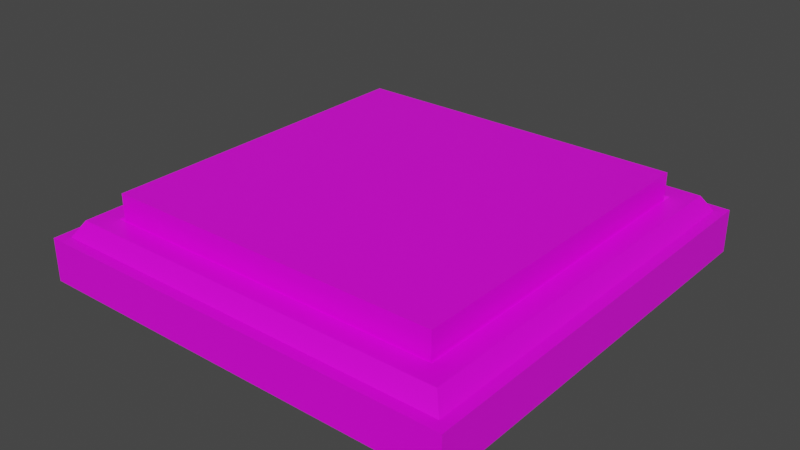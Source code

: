 # Source: Button.blend  (saved by Blender 2.82.7; exported with 4.5.12 LTS)
import bpy
from mathutils import Matrix  # noqa: F401  (used for matrix-valued properties, if any)

bpy.ops.wm.read_factory_settings(use_empty=True)
scene = bpy.context.scene
scene.name = 'Scene'

# ---- collections
col_collection = bpy.data.collections.new('Collection'); scene.collection.children.link(col_collection)

# ---- images (referenced by path relative to the original .blend; pixels are not part of the script)
import os
ASSET_DIR = os.environ.get("B2B_ASSET_DIR", "")  # directory of the original .blend (textures are referenced by path, not embedded)
HERE = os.path.dirname(os.path.abspath(__file__))  # packed textures are extracted next to this script under _unpacked/

def load_image(name, relpath, width, height, colorspace="sRGB"):
    """Load a texture the original file referenced (path relative to the .blend, or extracted next to this script)."""
    p = next((c for c in (os.path.join(HERE, relpath), os.path.join(ASSET_DIR, relpath)) if relpath and os.path.exists(c)), "")
    if p:
        img = bpy.data.images.load(p, check_existing=True)
        img.name = name
    else:  # same state as the original file: an image datablock whose file is absent (Cycles renders it pink)
        img = bpy.data.images.new(name, width, height)
        img.source = "FILE"
        img.filepath = "//" + (relpath or name)
    img.colorspace_settings.name = colorspace
    return img
img_palette_png = load_image('Palette.png', 'Palette.png', 1024, 1024, 'sRGB')

# ---- materials (node trees are filled in below, after node groups)
mat_material = bpy.data.materials.new('Material')
mat_material.alpha_threshold = 0.0
mat_material.use_transparent_shadow = False
mat_material.line_color = (0.0, 0.0, 0.0, 1.0)

# ---- material node trees
mat_material.use_nodes = True; mat_material.node_tree.nodes.clear()
_N = mat_material.node_tree.nodes; _L = mat_material.node_tree.links
n0 = _N.new('ShaderNodeOutputMaterial'); n0.name = 'Material Output'; n0.location = (300, 300)
n1 = _N.new('ShaderNodeBsdfPrincipled'); n1.name = 'Principled BSDF'; n1.location = (10, 300)
n1.distribution = 'GGX'
n1.subsurface_method = 'BURLEY'
n1.inputs[2].default_value = 0.4
n1.inputs[3].default_value = 1.45
n1.inputs[27].default_value = (0.0, 0.0, 0.0, 1.0)
n1.inputs[28].default_value = 1.0
n2 = _N.new('ShaderNodeTexImage'); n2.name = 'Image Texture'; n2.location = (-280, 280)
n2.image = img_palette_png
_L.new(n1.outputs[0], n0.inputs[0])
_L.new(n2.outputs[0], n1.inputs[0])
n0.is_active_output = True

# ---- world
world_world = bpy.data.worlds.new('World'); scene.world = world_world
world_world.use_nodes = True; world_world.node_tree.nodes.clear()
_N = world_world.node_tree.nodes; _L = world_world.node_tree.links
n0 = _N.new('ShaderNodeOutputWorld'); n0.name = 'World Output'; n0.location = (300, 300)
n1 = _N.new('ShaderNodeBackground'); n1.name = 'Background'; n1.location = (10, 300)
n1.inputs[0].default_value = (0.05088, 0.05088, 0.05088, 1.0)
_L.new(n1.outputs[0], n0.inputs[0])
n0.is_active_output = True
world_world.color = (0.05088, 0.05088, 0.05088)
world_world.use_sun_shadow = False
world_world.sun_shadow_jitter_overblur = 0.0

# ---- meshes
me_cube = bpy.data.meshes.new('Cube')
me_cube.from_pydata([(0.95, 0.95, 0.1), (1.0, 1.0, -0.1), (0.95, -0.95, 0.1), (1.0, -1.0, -0.1), (-0.95, 0.95, 0.1), (-1.0, 1.0, -0.1), (-0.95, -0.95, 0.1), (-1.0, -1.0, -0.1), (1.0, -1.0, 0.1), (-1.0, -1.0, 0.1), (1.0, 1.0, 0.1), (-1.0, 1.0, 0.1), (0.7925, -0.7925, 0.1581), (-0.7925, -0.7925, 0.1581), (0.7925, 0.7925, 0.1581), (-0.7925, 0.7925, 0.1581), (0.9025, -0.9025, 0.174), (-0.9025, -0.9025, 0.174), (0.9025, 0.9025, 0.174), (-0.9025, 0.9025, 0.174), (0.8077, -0.8077, 0.174), (-0.8077, -0.8077, 0.174), (0.8077, 0.8077, 0.174), (-0.8077, 0.8077, 0.174)], [], [(4, 6, 17, 19), (3, 8, 9, 7), (7, 9, 11, 5), (5, 1, 3, 7), (1, 10, 8, 3), (5, 11, 10, 1), (2, 6, 9, 8), (0, 2, 8, 10), (6, 4, 11, 9), (4, 0, 10, 11), (6, 2, 16, 17), (0, 4, 19, 18), (2, 0, 18, 16), (20, 21, 17, 16), (22, 20, 16, 18), (21, 23, 19, 17), (23, 22, 18, 19), (15, 14, 22, 23), (13, 15, 23, 21), (14, 12, 20, 22), (12, 13, 21, 20)])
_uv = me_cube.uv_layers.new(name='UVMap')
_uv.uv.foreach_set('vector', [0.6211, 0.9444, 0.6211, 0.9444, 0.6211, 0.9444, 0.6211, 0.9444, 0.6211, 0.9444, 0.6211, 0.9444, 0.6211, 0.9444, 0.6211, 0.9444, 0.6211, 0.9444, 0.6211, 0.9444, 0.6211, 0.9444, 0.6211, 0.9444, 0.6211, 0.9444, 0.6211, 0.9444, 0.6211, 0.9444, 0.6211, 0.9444, 0.6211, 0.9444, 0.6211, 0.9444, 0.6211, 0.9444, 0.6211, 0.9444, 0.6211, 0.9444, 0.6211, 0.9444, 0.6211, 0.9444, 0.6211, 0.9444, 0.6211, 0.9444, 0.6211, 0.9444, 0.6211, 0.9444, 0.6211, 0.9444, 0.6211, 0.9444, 0.6211, 0.9444, 0.6211, 0.9444, 0.6211, 0.9444, 0.6211, 0.9444, 0.6211, 0.9444, 0.6211, 0.9444, 0.6211, 0.9444, 0.6211, 0.9444, 0.6211, 0.9444, 0.6211, 0.9444, 0.6211, 0.9444, 0.6211, 0.9444, 0.6211, 0.9444, 0.6211, 0.9444, 0.6211, 0.9444, 0.6211, 0.9444, 0.6211, 0.9444, 0.6211, 0.9444, 0.6211, 0.9444, 0.6211, 0.9444, 0.6211, 0.9444, 0.6211, 0.9444, 0.6211, 0.9444, 0.6211, 0.9444, 0.6211, 0.9444, 0.6211, 0.9444, 0.6211, 0.9444, 0.6211, 0.9444, 0.6211, 0.9444, 0.6211, 0.9444, 0.6211, 0.9444, 0.6211, 0.9444, 0.6211, 0.9444, 0.6211, 0.9444, 0.6211, 0.9444, 0.6211, 0.9444, 0.6211, 0.9444, 0.6211, 0.9444, 0.6211, 0.9444, 0.6211, 0.9444, 0.6211, 0.9444, 0.6211, 0.9444, 0.6211, 0.9444, 0.6211, 0.9444, 0.6211, 0.9444, 0.6211, 0.9444, 0.6211, 0.9444, 0.6211, 0.9444, 0.6211, 0.9444, 0.6211, 0.9444, 0.6211, 0.9444, 0.6211, 0.9444, 0.6211, 0.9444, 0.6211, 0.9444, 0.6211, 0.9444])
me_cube.materials.append(mat_material)
me_cube.use_remesh_preserve_volume = False
me_cube.use_remesh_preserve_attributes = False
me_cube.use_mirror_vertex_groups = False
me_cube.update()
me_cube_001 = bpy.data.meshes.new('Cube.001')
me_cube_001.from_pydata([(0.7925, -0.7925, 0.1581), (-0.7925, -0.7925, 0.1581), (0.7925, 0.7925, 0.1581), (-0.7925, 0.7925, 0.1581), (0.7925, -0.7925, 0.3155), (-0.7925, -0.7925, 0.3155), (0.7925, 0.7925, 0.3155), (-0.7925, 0.7925, 0.3155)], [], [(2, 3, 7, 6), (6, 7, 5, 4), (0, 2, 6, 4), (3, 1, 5, 7), (1, 0, 4, 5)])
_uv = me_cube_001.uv_layers.new(name='UVMap')
_uv.uv.foreach_set('vector', [0.8711, 0.8351, 0.8711, 0.8351, 0.8711, 0.8351, 0.8711, 0.8351, 0.8711, 0.8351, 0.8711, 0.8351, 0.8711, 0.8351, 0.8711, 0.8351, 0.8711, 0.8351, 0.8711, 0.8351, 0.8711, 0.8351, 0.8711, 0.8351, 0.8711, 0.8351, 0.8711, 0.8351, 0.8711, 0.8351, 0.8711, 0.8351, 0.8711, 0.8351, 0.8711, 0.8351, 0.8711, 0.8351, 0.8711, 0.8351])
me_cube_001.materials.append(mat_material)
me_cube_001.use_remesh_preserve_volume = False
me_cube_001.use_remesh_preserve_attributes = False
me_cube_001.use_mirror_vertex_groups = False
me_cube_001.update()

# ---- objects
ob_housing = bpy.data.objects.new('Housing', me_cube)
ob_button = bpy.data.objects.new('button', me_cube_001)

# ---- transforms, parenting, visibility, modifiers, constraints
ob_housing.location = (0.0, 0.0, 0.0)
ob_housing.lock_rotations_4d = False
ob_housing.empty_display_type = 'ARROWS'
ob_housing.lineart.crease_threshold = 0.0
ob_button.location = (0.0, 0.0, -0.02735)
ob_button.lock_rotations_4d = False
ob_button.empty_display_type = 'ARROWS'
ob_button.lineart.crease_threshold = 0.0

# ---- collection membership
col_collection.objects.link(ob_housing)
col_collection.objects.link(ob_button)

# ---- scene / render settings (as saved in the file)
scene.frame_start = 1; scene.frame_end = 250; scene.frame_set(1)
scene.render.engine = 'BLENDER_EEVEE_NEXT'
scene.cycles.use_denoising = False
scene.cycles.samples = 128
scene.cycles.sampling_pattern = 'TABULATED_SOBOL'
scene.cycles.use_adaptive_sampling = False
scene.cycles.use_light_tree = False
scene.view_settings.view_transform = 'Filmic'
bpy.context.view_layer.update()

# ---- added for rendering (the .blend has no active camera and no usable light): camera, sun
cam_auto = bpy.data.cameras.new('AutoCamera')
cam_auto.lens = 50.0
cam_auto.sensor_width = 36.0
cam_auto.clip_end = 1000.0
ob_auto_camera = bpy.data.objects.new('AutoCamera', cam_auto)
scene.collection.objects.link(ob_auto_camera)
ob_auto_camera.location = (2.64146, -3.16975, 2.20723)
ob_auto_camera.rotation_euler = (1.09748, -7.21219e-08, 0.694738)
scene.camera = ob_auto_camera
light_auto_sun = bpy.data.lights.new('AutoSun', 'SUN')
light_auto_sun.energy = 3.0
light_auto_sun.angle = 0.0523599
ob_auto_sun = bpy.data.objects.new('AutoSun', light_auto_sun)
scene.collection.objects.link(ob_auto_sun)
ob_auto_sun.rotation_euler = (0.872665, 0.174533, 0.523599)
bpy.context.view_layer.update()
